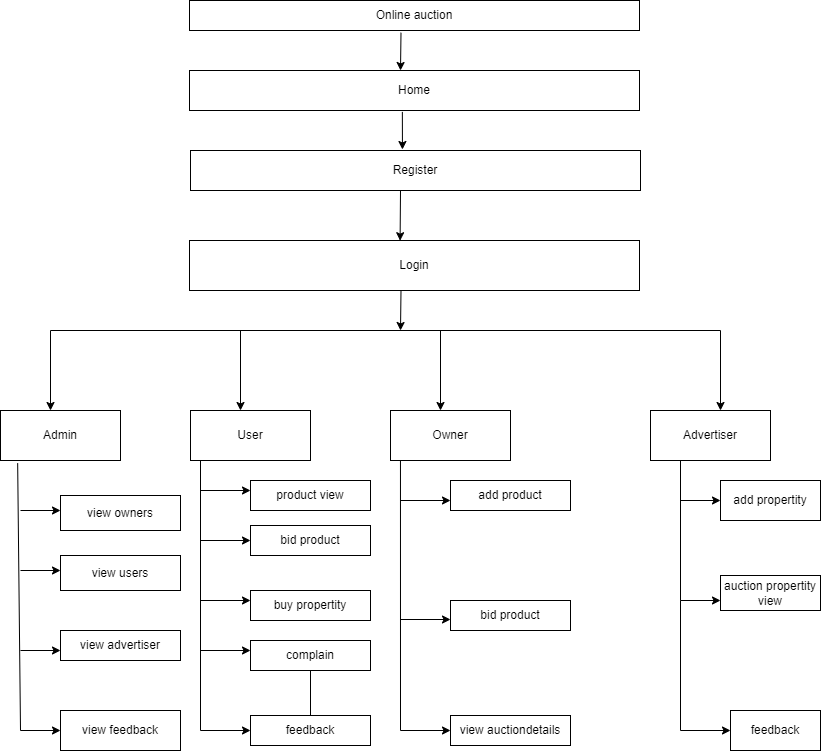

The diagram above was exported from draw.io. Its source (the exported page's mxGraphModel, read from the mxfile embedded in the PNG):
<mxGraphModel dx="1038" dy="539" grid="1" gridSize="10" guides="1" tooltips="1" connect="1" arrows="1" fold="1" page="1" pageScale="1" pageWidth="827" pageHeight="1169" math="0" shadow="0">
  <root>
    <mxCell id="WIyWlLk6GJQsqaUBKTNV-0" />
    <mxCell id="WIyWlLk6GJQsqaUBKTNV-1" parent="WIyWlLk6GJQsqaUBKTNV-0" />
    <mxCell id="7NE7khWlDglMUz7Hprhx-0" value="Online auction" style="rounded=0;whiteSpace=wrap;html=1;" parent="WIyWlLk6GJQsqaUBKTNV-1" vertex="1">
      <mxGeometry x="189" y="30" width="450" height="30" as="geometry" />
    </mxCell>
    <mxCell id="7NE7khWlDglMUz7Hprhx-1" value="Home" style="rounded=0;whiteSpace=wrap;html=1;" parent="WIyWlLk6GJQsqaUBKTNV-1" vertex="1">
      <mxGeometry x="189" y="100" width="450" height="40" as="geometry" />
    </mxCell>
    <mxCell id="7NE7khWlDglMUz7Hprhx-3" value="Register" style="rounded=0;whiteSpace=wrap;html=1;" parent="WIyWlLk6GJQsqaUBKTNV-1" vertex="1">
      <mxGeometry x="190" y="180" width="450" height="40" as="geometry" />
    </mxCell>
    <mxCell id="7NE7khWlDglMUz7Hprhx-4" value="Login" style="rounded=0;whiteSpace=wrap;html=1;" parent="WIyWlLk6GJQsqaUBKTNV-1" vertex="1">
      <mxGeometry x="189" y="270" width="450" height="50" as="geometry" />
    </mxCell>
    <mxCell id="7NE7khWlDglMUz7Hprhx-6" value="" style="endArrow=none;html=1;rounded=0;" parent="WIyWlLk6GJQsqaUBKTNV-1" edge="1">
      <mxGeometry width="50" height="50" relative="1" as="geometry">
        <mxPoint x="50" y="360" as="sourcePoint" />
        <mxPoint x="720" y="360" as="targetPoint" />
      </mxGeometry>
    </mxCell>
    <mxCell id="7NE7khWlDglMUz7Hprhx-11" value="" style="endArrow=classic;html=1;rounded=0;" parent="WIyWlLk6GJQsqaUBKTNV-1" edge="1">
      <mxGeometry width="50" height="50" relative="1" as="geometry">
        <mxPoint x="50" y="360" as="sourcePoint" />
        <mxPoint x="50" y="440" as="targetPoint" />
      </mxGeometry>
    </mxCell>
    <mxCell id="7NE7khWlDglMUz7Hprhx-12" value="" style="endArrow=classic;html=1;rounded=0;" parent="WIyWlLk6GJQsqaUBKTNV-1" edge="1">
      <mxGeometry width="50" height="50" relative="1" as="geometry">
        <mxPoint x="240" y="360" as="sourcePoint" />
        <mxPoint x="240" y="440" as="targetPoint" />
      </mxGeometry>
    </mxCell>
    <mxCell id="7NE7khWlDglMUz7Hprhx-13" value="" style="endArrow=classic;html=1;rounded=0;" parent="WIyWlLk6GJQsqaUBKTNV-1" edge="1">
      <mxGeometry width="50" height="50" relative="1" as="geometry">
        <mxPoint x="440" y="360" as="sourcePoint" />
        <mxPoint x="440" y="440" as="targetPoint" />
      </mxGeometry>
    </mxCell>
    <mxCell id="7NE7khWlDglMUz7Hprhx-14" value="" style="endArrow=classic;html=1;rounded=0;" parent="WIyWlLk6GJQsqaUBKTNV-1" edge="1">
      <mxGeometry width="50" height="50" relative="1" as="geometry">
        <mxPoint x="720" y="360" as="sourcePoint" />
        <mxPoint x="720" y="440" as="targetPoint" />
      </mxGeometry>
    </mxCell>
    <mxCell id="7NE7khWlDglMUz7Hprhx-15" value="Admin" style="rounded=0;whiteSpace=wrap;html=1;" parent="WIyWlLk6GJQsqaUBKTNV-1" vertex="1">
      <mxGeometry y="440" width="120" height="50" as="geometry" />
    </mxCell>
    <mxCell id="7NE7khWlDglMUz7Hprhx-16" value="User" style="rounded=0;whiteSpace=wrap;html=1;" parent="WIyWlLk6GJQsqaUBKTNV-1" vertex="1">
      <mxGeometry x="190" y="440" width="120" height="50" as="geometry" />
    </mxCell>
    <mxCell id="7NE7khWlDglMUz7Hprhx-17" value="Owner" style="rounded=0;whiteSpace=wrap;html=1;" parent="WIyWlLk6GJQsqaUBKTNV-1" vertex="1">
      <mxGeometry x="390" y="440" width="120" height="50" as="geometry" />
    </mxCell>
    <mxCell id="7NE7khWlDglMUz7Hprhx-18" value="Advertiser" style="rounded=0;whiteSpace=wrap;html=1;" parent="WIyWlLk6GJQsqaUBKTNV-1" vertex="1">
      <mxGeometry x="650" y="440" width="120" height="50" as="geometry" />
    </mxCell>
    <mxCell id="7NE7khWlDglMUz7Hprhx-19" value="" style="endArrow=none;html=1;rounded=0;entryX=0.143;entryY=1.052;entryDx=0;entryDy=0;entryPerimeter=0;" parent="WIyWlLk6GJQsqaUBKTNV-1" target="7NE7khWlDglMUz7Hprhx-15" edge="1">
      <mxGeometry width="50" height="50" relative="1" as="geometry">
        <mxPoint x="20" y="760" as="sourcePoint" />
        <mxPoint x="20" y="500" as="targetPoint" />
      </mxGeometry>
    </mxCell>
    <mxCell id="7NE7khWlDglMUz7Hprhx-20" value="" style="endArrow=classic;html=1;rounded=0;" parent="WIyWlLk6GJQsqaUBKTNV-1" edge="1">
      <mxGeometry width="50" height="50" relative="1" as="geometry">
        <mxPoint x="20" y="540" as="sourcePoint" />
        <mxPoint x="60" y="540" as="targetPoint" />
      </mxGeometry>
    </mxCell>
    <mxCell id="7NE7khWlDglMUz7Hprhx-22" value="" style="endArrow=classic;html=1;rounded=0;" parent="WIyWlLk6GJQsqaUBKTNV-1" edge="1">
      <mxGeometry width="50" height="50" relative="1" as="geometry">
        <mxPoint x="20" y="600" as="sourcePoint" />
        <mxPoint x="60" y="600" as="targetPoint" />
      </mxGeometry>
    </mxCell>
    <mxCell id="7NE7khWlDglMUz7Hprhx-23" value="" style="endArrow=classic;html=1;rounded=0;" parent="WIyWlLk6GJQsqaUBKTNV-1" edge="1">
      <mxGeometry width="50" height="50" relative="1" as="geometry">
        <mxPoint x="20" y="680" as="sourcePoint" />
        <mxPoint x="60" y="680" as="targetPoint" />
      </mxGeometry>
    </mxCell>
    <mxCell id="7NE7khWlDglMUz7Hprhx-24" value="" style="endArrow=classic;html=1;rounded=0;" parent="WIyWlLk6GJQsqaUBKTNV-1" edge="1">
      <mxGeometry width="50" height="50" relative="1" as="geometry">
        <mxPoint x="20" y="760" as="sourcePoint" />
        <mxPoint x="60" y="760" as="targetPoint" />
      </mxGeometry>
    </mxCell>
    <mxCell id="7NE7khWlDglMUz7Hprhx-25" value="view owners" style="rounded=0;whiteSpace=wrap;html=1;" parent="WIyWlLk6GJQsqaUBKTNV-1" vertex="1">
      <mxGeometry x="60" y="525" width="120" height="35" as="geometry" />
    </mxCell>
    <mxCell id="7NE7khWlDglMUz7Hprhx-26" value="view users" style="rounded=0;whiteSpace=wrap;html=1;" parent="WIyWlLk6GJQsqaUBKTNV-1" vertex="1">
      <mxGeometry x="60" y="585" width="120" height="35" as="geometry" />
    </mxCell>
    <mxCell id="7NE7khWlDglMUz7Hprhx-27" value="view advertiser" style="rounded=0;whiteSpace=wrap;html=1;" parent="WIyWlLk6GJQsqaUBKTNV-1" vertex="1">
      <mxGeometry x="60" y="660" width="120" height="30" as="geometry" />
    </mxCell>
    <mxCell id="7NE7khWlDglMUz7Hprhx-28" value="view feedback" style="rounded=0;whiteSpace=wrap;html=1;" parent="WIyWlLk6GJQsqaUBKTNV-1" vertex="1">
      <mxGeometry x="60" y="740" width="120" height="40" as="geometry" />
    </mxCell>
    <mxCell id="7NE7khWlDglMUz7Hprhx-30" value="" style="endArrow=none;html=1;rounded=0;" parent="WIyWlLk6GJQsqaUBKTNV-1" edge="1">
      <mxGeometry width="50" height="50" relative="1" as="geometry">
        <mxPoint x="200" y="760" as="sourcePoint" />
        <mxPoint x="200" y="490" as="targetPoint" />
      </mxGeometry>
    </mxCell>
    <mxCell id="7NE7khWlDglMUz7Hprhx-31" value="" style="endArrow=classic;html=1;rounded=0;" parent="WIyWlLk6GJQsqaUBKTNV-1" edge="1">
      <mxGeometry width="50" height="50" relative="1" as="geometry">
        <mxPoint x="200" y="520" as="sourcePoint" />
        <mxPoint x="250" y="520" as="targetPoint" />
      </mxGeometry>
    </mxCell>
    <mxCell id="7NE7khWlDglMUz7Hprhx-32" value="" style="endArrow=classic;html=1;rounded=0;" parent="WIyWlLk6GJQsqaUBKTNV-1" edge="1">
      <mxGeometry width="50" height="50" relative="1" as="geometry">
        <mxPoint x="200" y="570" as="sourcePoint" />
        <mxPoint x="250" y="570" as="targetPoint" />
      </mxGeometry>
    </mxCell>
    <mxCell id="7NE7khWlDglMUz7Hprhx-33" value="" style="endArrow=classic;html=1;rounded=0;" parent="WIyWlLk6GJQsqaUBKTNV-1" edge="1">
      <mxGeometry width="50" height="50" relative="1" as="geometry">
        <mxPoint x="200" y="630" as="sourcePoint" />
        <mxPoint x="250" y="630" as="targetPoint" />
      </mxGeometry>
    </mxCell>
    <mxCell id="7NE7khWlDglMUz7Hprhx-34" value="" style="endArrow=classic;html=1;rounded=0;" parent="WIyWlLk6GJQsqaUBKTNV-1" edge="1">
      <mxGeometry width="50" height="50" relative="1" as="geometry">
        <mxPoint x="200" y="680" as="sourcePoint" />
        <mxPoint x="250" y="680" as="targetPoint" />
      </mxGeometry>
    </mxCell>
    <mxCell id="7NE7khWlDglMUz7Hprhx-36" value="" style="endArrow=classic;html=1;rounded=0;" parent="WIyWlLk6GJQsqaUBKTNV-1" edge="1">
      <mxGeometry width="50" height="50" relative="1" as="geometry">
        <mxPoint x="200" y="760" as="sourcePoint" />
        <mxPoint x="250" y="760" as="targetPoint" />
      </mxGeometry>
    </mxCell>
    <mxCell id="7NE7khWlDglMUz7Hprhx-37" value="product view" style="rounded=0;whiteSpace=wrap;html=1;" parent="WIyWlLk6GJQsqaUBKTNV-1" vertex="1">
      <mxGeometry x="250" y="510" width="120" height="30" as="geometry" />
    </mxCell>
    <mxCell id="7NE7khWlDglMUz7Hprhx-38" value="bid product" style="rounded=0;whiteSpace=wrap;html=1;" parent="WIyWlLk6GJQsqaUBKTNV-1" vertex="1">
      <mxGeometry x="250" y="555" width="120" height="30" as="geometry" />
    </mxCell>
    <mxCell id="7NE7khWlDglMUz7Hprhx-39" value="buy propertity" style="rounded=0;whiteSpace=wrap;html=1;" parent="WIyWlLk6GJQsqaUBKTNV-1" vertex="1">
      <mxGeometry x="250" y="620" width="120" height="30" as="geometry" />
    </mxCell>
    <mxCell id="7NE7khWlDglMUz7Hprhx-64" value="" style="edgeStyle=orthogonalEdgeStyle;rounded=0;orthogonalLoop=1;jettySize=auto;html=1;" parent="WIyWlLk6GJQsqaUBKTNV-1" source="7NE7khWlDglMUz7Hprhx-40" edge="1">
      <mxGeometry relative="1" as="geometry">
        <mxPoint x="310" y="765" as="targetPoint" />
      </mxGeometry>
    </mxCell>
    <mxCell id="7NE7khWlDglMUz7Hprhx-40" value="complain" style="rounded=0;whiteSpace=wrap;html=1;" parent="WIyWlLk6GJQsqaUBKTNV-1" vertex="1">
      <mxGeometry x="250" y="670" width="120" height="30" as="geometry" />
    </mxCell>
    <mxCell id="7NE7khWlDglMUz7Hprhx-41" value="feedback" style="rounded=0;whiteSpace=wrap;html=1;" parent="WIyWlLk6GJQsqaUBKTNV-1" vertex="1">
      <mxGeometry x="250" y="745" width="120" height="30" as="geometry" />
    </mxCell>
    <mxCell id="7NE7khWlDglMUz7Hprhx-42" value="" style="endArrow=none;html=1;rounded=0;entryX=0.083;entryY=1;entryDx=0;entryDy=0;entryPerimeter=0;" parent="WIyWlLk6GJQsqaUBKTNV-1" target="7NE7khWlDglMUz7Hprhx-17" edge="1">
      <mxGeometry width="50" height="50" relative="1" as="geometry">
        <mxPoint x="400" y="760" as="sourcePoint" />
        <mxPoint x="450" y="490" as="targetPoint" />
      </mxGeometry>
    </mxCell>
    <mxCell id="7NE7khWlDglMUz7Hprhx-43" value="" style="endArrow=classic;html=1;rounded=0;" parent="WIyWlLk6GJQsqaUBKTNV-1" edge="1">
      <mxGeometry width="50" height="50" relative="1" as="geometry">
        <mxPoint x="400" y="530" as="sourcePoint" />
        <mxPoint x="450" y="530" as="targetPoint" />
      </mxGeometry>
    </mxCell>
    <mxCell id="7NE7khWlDglMUz7Hprhx-44" value="" style="endArrow=classic;html=1;rounded=0;" parent="WIyWlLk6GJQsqaUBKTNV-1" edge="1">
      <mxGeometry width="50" height="50" relative="1" as="geometry">
        <mxPoint x="400" y="649" as="sourcePoint" />
        <mxPoint x="450" y="649" as="targetPoint" />
      </mxGeometry>
    </mxCell>
    <mxCell id="7NE7khWlDglMUz7Hprhx-46" value="" style="endArrow=classic;html=1;rounded=0;" parent="WIyWlLk6GJQsqaUBKTNV-1" edge="1">
      <mxGeometry width="50" height="50" relative="1" as="geometry">
        <mxPoint x="400" y="760" as="sourcePoint" />
        <mxPoint x="450" y="760" as="targetPoint" />
      </mxGeometry>
    </mxCell>
    <mxCell id="7NE7khWlDglMUz7Hprhx-47" value="add product" style="rounded=0;whiteSpace=wrap;html=1;" parent="WIyWlLk6GJQsqaUBKTNV-1" vertex="1">
      <mxGeometry x="450" y="510" width="120" height="30" as="geometry" />
    </mxCell>
    <mxCell id="7NE7khWlDglMUz7Hprhx-48" value="bid product" style="rounded=0;whiteSpace=wrap;html=1;" parent="WIyWlLk6GJQsqaUBKTNV-1" vertex="1">
      <mxGeometry x="450" y="630" width="120" height="30" as="geometry" />
    </mxCell>
    <mxCell id="7NE7khWlDglMUz7Hprhx-50" value="view auctiondetails" style="rounded=0;whiteSpace=wrap;html=1;" parent="WIyWlLk6GJQsqaUBKTNV-1" vertex="1">
      <mxGeometry x="450" y="745" width="120" height="30" as="geometry" />
    </mxCell>
    <mxCell id="7NE7khWlDglMUz7Hprhx-51" value="" style="endArrow=none;html=1;rounded=0;entryX=0.25;entryY=1;entryDx=0;entryDy=0;" parent="WIyWlLk6GJQsqaUBKTNV-1" target="7NE7khWlDglMUz7Hprhx-18" edge="1">
      <mxGeometry width="50" height="50" relative="1" as="geometry">
        <mxPoint x="680" y="760" as="sourcePoint" />
        <mxPoint x="720" y="490" as="targetPoint" />
        <Array as="points">
          <mxPoint x="680" y="630" />
        </Array>
      </mxGeometry>
    </mxCell>
    <mxCell id="7NE7khWlDglMUz7Hprhx-52" value="" style="endArrow=classic;html=1;rounded=0;" parent="WIyWlLk6GJQsqaUBKTNV-1" edge="1">
      <mxGeometry width="50" height="50" relative="1" as="geometry">
        <mxPoint x="680" y="530" as="sourcePoint" />
        <mxPoint x="720" y="530" as="targetPoint" />
      </mxGeometry>
    </mxCell>
    <mxCell id="7NE7khWlDglMUz7Hprhx-53" value="" style="endArrow=classic;html=1;rounded=0;" parent="WIyWlLk6GJQsqaUBKTNV-1" edge="1">
      <mxGeometry width="50" height="50" relative="1" as="geometry">
        <mxPoint x="680" y="630" as="sourcePoint" />
        <mxPoint x="720" y="630" as="targetPoint" />
      </mxGeometry>
    </mxCell>
    <mxCell id="7NE7khWlDglMUz7Hprhx-54" value="" style="endArrow=classic;html=1;rounded=0;" parent="WIyWlLk6GJQsqaUBKTNV-1" edge="1">
      <mxGeometry width="50" height="50" relative="1" as="geometry">
        <mxPoint x="680" y="760" as="sourcePoint" />
        <mxPoint x="730" y="760" as="targetPoint" />
      </mxGeometry>
    </mxCell>
    <mxCell id="7NE7khWlDglMUz7Hprhx-55" value="add propertity" style="rounded=0;whiteSpace=wrap;html=1;" parent="WIyWlLk6GJQsqaUBKTNV-1" vertex="1">
      <mxGeometry x="720" y="510" width="100" height="40" as="geometry" />
    </mxCell>
    <mxCell id="7NE7khWlDglMUz7Hprhx-56" value="auction propertity view" style="rounded=0;whiteSpace=wrap;html=1;" parent="WIyWlLk6GJQsqaUBKTNV-1" vertex="1">
      <mxGeometry x="720" y="605" width="100" height="35" as="geometry" />
    </mxCell>
    <mxCell id="7NE7khWlDglMUz7Hprhx-57" value="feedback" style="rounded=0;whiteSpace=wrap;html=1;" parent="WIyWlLk6GJQsqaUBKTNV-1" vertex="1">
      <mxGeometry x="730" y="740" width="90" height="40" as="geometry" />
    </mxCell>
    <mxCell id="7NE7khWlDglMUz7Hprhx-58" value="" style="endArrow=classic;html=1;rounded=0;exitX=0.47;exitY=1.073;exitDx=0;exitDy=0;exitPerimeter=0;" parent="WIyWlLk6GJQsqaUBKTNV-1" source="7NE7khWlDglMUz7Hprhx-0" edge="1">
      <mxGeometry width="50" height="50" relative="1" as="geometry">
        <mxPoint x="414" y="79.28932188134524" as="sourcePoint" />
        <mxPoint x="400" y="100" as="targetPoint" />
      </mxGeometry>
    </mxCell>
    <mxCell id="7NE7khWlDglMUz7Hprhx-59" value="" style="endArrow=classic;html=1;rounded=0;entryX=0.471;entryY=-0.025;entryDx=0;entryDy=0;entryPerimeter=0;exitX=0.473;exitY=1.035;exitDx=0;exitDy=0;exitPerimeter=0;" parent="WIyWlLk6GJQsqaUBKTNV-1" source="7NE7khWlDglMUz7Hprhx-1" target="7NE7khWlDglMUz7Hprhx-3" edge="1">
      <mxGeometry width="50" height="50" relative="1" as="geometry">
        <mxPoint x="370" y="200" as="sourcePoint" />
        <mxPoint x="401" y="170" as="targetPoint" />
      </mxGeometry>
    </mxCell>
    <mxCell id="7NE7khWlDglMUz7Hprhx-61" value="" style="endArrow=classic;html=1;rounded=0;entryX=0.468;entryY=0.004;entryDx=0;entryDy=0;entryPerimeter=0;" parent="WIyWlLk6GJQsqaUBKTNV-1" target="7NE7khWlDglMUz7Hprhx-4" edge="1">
      <mxGeometry width="50" height="50" relative="1" as="geometry">
        <mxPoint x="400" y="220" as="sourcePoint" />
        <mxPoint x="400" y="220" as="targetPoint" />
      </mxGeometry>
    </mxCell>
    <mxCell id="7NE7khWlDglMUz7Hprhx-62" value="" style="endArrow=classic;html=1;rounded=0;exitX=0.47;exitY=0.996;exitDx=0;exitDy=0;exitPerimeter=0;" parent="WIyWlLk6GJQsqaUBKTNV-1" source="7NE7khWlDglMUz7Hprhx-4" edge="1">
      <mxGeometry width="50" height="50" relative="1" as="geometry">
        <mxPoint x="330" y="390" as="sourcePoint" />
        <mxPoint x="400" y="360" as="targetPoint" />
      </mxGeometry>
    </mxCell>
  </root>
</mxGraphModel>